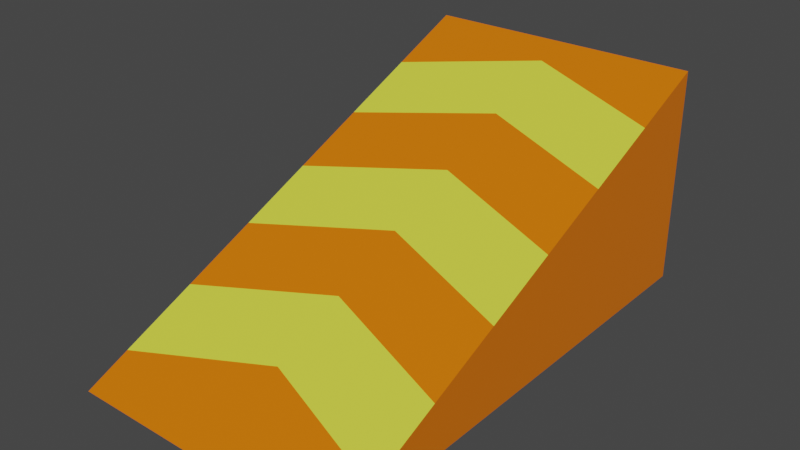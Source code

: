 # Source: ramp.blend  (saved by Blender 2.90.8; exported with 4.5.12 LTS)
import bpy
from mathutils import Matrix  # noqa: F401  (used for matrix-valued properties, if any)

bpy.ops.wm.read_factory_settings(use_empty=True)
scene = bpy.context.scene
scene.name = 'Scene'

# ---- collections
col_collection = bpy.data.collections.new('Collection'); scene.collection.children.link(col_collection)

# ---- materials (node trees are filled in below, after node groups)
mat_material = bpy.data.materials.new('Material')
mat_material.alpha_threshold = 0.0
mat_material.use_transparent_shadow = False
mat_material.line_color = (0.0, 0.0, 0.0, 1.0)
mat_material_001 = bpy.data.materials.new('Material.001')
mat_material_001.use_transparent_shadow = False

# ---- material node trees
mat_material.use_nodes = True; mat_material.node_tree.nodes.clear()
_N = mat_material.node_tree.nodes; _L = mat_material.node_tree.links
n0 = _N.new('ShaderNodeOutputMaterial'); n0.name = 'Material Output'; n0.location = (300, 300)
n1 = _N.new('ShaderNodeBsdfPrincipled'); n1.name = 'Principled BSDF'; n1.location = (10, 300)
n1.distribution = 'GGX'
n1.subsurface_method = 'BURLEY'
n1.inputs[0].default_value = (0.8, 0.1712, 0.0, 1.0)
n1.inputs[2].default_value = 0.4
n1.inputs[3].default_value = 1.45
n1.inputs[27].default_value = (0.0, 0.0, 0.0, 1.0)
n1.inputs[28].default_value = 1.0
_L.new(n1.outputs[0], n0.inputs[0])
n0.is_active_output = True
mat_material_001.use_nodes = True; mat_material_001.node_tree.nodes.clear()
_N = mat_material_001.node_tree.nodes; _L = mat_material_001.node_tree.links
n0 = _N.new('ShaderNodeBsdfPrincipled'); n0.name = 'Principled BSDF'; n0.location = (10, 300)
n0.distribution = 'GGX'
n0.subsurface_method = 'BURLEY'
n0.inputs[0].default_value = (0.7485, 0.8, 0.05787, 1.0)
n0.inputs[3].default_value = 1.45
n0.inputs[27].default_value = (0.0, 0.0, 0.0, 1.0)
n0.inputs[28].default_value = 1.0
n1 = _N.new('ShaderNodeOutputMaterial'); n1.name = 'Material Output'; n1.location = (300, 300)
_L.new(n0.outputs[0], n1.inputs[0])
n1.is_active_output = True

# ---- world
world_world = bpy.data.worlds.new('World'); scene.world = world_world
world_world.use_nodes = True; world_world.node_tree.nodes.clear()
_N = world_world.node_tree.nodes; _L = world_world.node_tree.links
n0 = _N.new('ShaderNodeOutputWorld'); n0.name = 'World Output'; n0.location = (300, 300)
n1 = _N.new('ShaderNodeBackground'); n1.name = 'Background'; n1.location = (10, 300)
n1.inputs[0].default_value = (0.05088, 0.05088, 0.05088, 1.0)
_L.new(n1.outputs[0], n0.inputs[0])
n0.is_active_output = True
world_world.color = (0.05088, 0.05088, 0.05088)
world_world.use_sun_shadow = False
world_world.sun_shadow_jitter_overblur = 0.0

# ---- meshes
me_cube = bpy.data.meshes.new('Cube')
me_cube.from_pydata([(0.3805, 0.8316, 0.2066), (0.3805, 0.8316, -0.3805), (0.3805, -0.3805, -0.3275), (0.3805, -0.4991, -0.3805), (-0.3805, 0.8316, 0.2066), (-0.3805, 0.8316, -0.3805), (-0.3805, -0.3805, -0.3275), (-0.3805, -0.4991, -0.3805), (-0.3805, 0.6098, -0.3805), (-0.3805, 0.388, -0.3805), (-0.3805, 0.1662, -0.3805), (-0.3805, -0.05558, -0.3805), (-0.3805, -0.2774, -0.3805), (0.3805, 0.6296, 0.1176), (0.3805, 0.4275, 0.0286), (0.3805, 0.2255, -0.06042), (0.3805, 0.02351, -0.1494), (0.3805, -0.1785, -0.2385), (-0.3805, -0.1785, -0.2385), (-0.3805, 0.02351, -0.1494), (-0.3805, 0.2255, -0.06042), (-0.3805, 0.4275, 0.0286), (-0.3805, 0.6296, 0.1176), (0.3805, -0.2774, -0.3805), (0.3805, -0.05558, -0.3805), (0.3805, 0.1662, -0.3805), (0.3805, 0.388, -0.3805), (0.3805, 0.6098, -0.3805), (0.0, 0.8316, -0.3805), (-1.148e-09, -0.2568, -0.2729), (0.0, -0.4991, -0.3805), (0.0, 0.8316, 0.2066), (0.0, 0.6098, -0.3805), (0.0, 0.388, -0.3805), (0.0, 0.1662, -0.3805), (0.0, -0.05558, -0.3805), (0.0, -0.2774, -0.3805), (-1.148e-09, 0.7533, 0.1722), (-1.148e-09, 0.5513, 0.0832), (-1.148e-09, 0.3493, -0.005821), (-1.148e-09, 0.1473, -0.09484), (-1.148e-09, -0.05474, -0.1839)], [], [(41, 18, 6, 29), (30, 29, 6, 7), (8, 22, 4, 5), (36, 23, 3, 30), (23, 17, 2, 3), (28, 31, 0, 1), (1, 0, 13, 27), (27, 13, 14, 26), (26, 14, 15, 25), (25, 15, 16, 24), (24, 16, 17, 23), (28, 1, 27, 32), (32, 27, 26, 33), (33, 26, 25, 34), (34, 25, 24, 35), (35, 24, 23, 36), (7, 6, 18, 12), (12, 18, 19, 11), (11, 19, 20, 10), (10, 20, 21, 9), (9, 21, 22, 8), (31, 4, 22, 37), (37, 22, 21, 38), (38, 21, 20, 39), (39, 20, 19, 40), (40, 19, 18, 41), (16, 40, 41, 17), (15, 39, 40, 16), (14, 38, 39, 15), (13, 37, 38, 14), (0, 31, 37, 13), (11, 35, 36, 12), (10, 34, 35, 11), (9, 33, 34, 10), (8, 32, 33, 9), (5, 28, 32, 8), (5, 4, 31, 28), (12, 36, 30, 7), (3, 2, 29, 30), (17, 41, 29, 2)])
me_cube.polygons.foreach_set('material_index', [1, 0, 0, 0, 0, 0, 0, 0, 0, 0, 0, 0, 0, 0, 0, 0, 0, 0, 0, 0, 0, 0, 1, 0, 1, 0, 0, 1, 0, 1, 0, 0, 0, 0, 0, 0, 0, 0, 0, 1])
_uv = me_cube.uv_layers.new(name='UVMap')
_uv.uv.foreach_set('vector', [0.75, 0.7083, 0.875, 0.7083, 0.875, 0.75, 0.75, 0.75, 0.375, 0.875, 0.625, 0.875, 0.625, 1.0, 0.375, 1.0, 0.375, 0.2083, 0.625, 0.2083, 0.625, 0.25, 0.375, 0.25, 0.25, 0.7083, 0.375, 0.7083, 0.375, 0.75, 0.25, 0.75, 0.375, 0.7083, 0.625, 0.7083, 0.625, 0.75, 0.375, 0.75, 0.375, 0.375, 0.625, 0.375, 0.625, 0.5, 0.375, 0.5, 0.375, 0.5, 0.625, 0.5, 0.625, 0.5417, 0.375, 0.5417, 0.375, 0.5417, 0.625, 0.5417, 0.625, 0.5833, 0.375, 0.5833, 0.375, 0.5833, 0.625, 0.5833, 0.625, 0.625, 0.375, 0.625, 0.375, 0.625, 0.625, 0.625, 0.625, 0.6667, 0.375, 0.6667, 0.375, 0.6667, 0.625, 0.6667, 0.625, 0.7083, 0.375, 0.7083, 0.25, 0.5, 0.375, 0.5, 0.375, 0.5417, 0.25, 0.5417, 0.25, 0.5417, 0.375, 0.5417, 0.375, 0.5833, 0.25, 0.5833, 0.25, 0.5833, 0.375, 0.5833, 0.375, 0.625, 0.25, 0.625, 0.25, 0.625, 0.375, 0.625, 0.375, 0.6667, 0.25, 0.6667, 0.25, 0.6667, 0.375, 0.6667, 0.375, 0.7083, 0.25, 0.7083, 0.375, 0.0, 0.625, 0.0, 0.625, 0.04167, 0.375, 0.04167, 0.375, 0.04167, 0.625, 0.04167, 0.625, 0.08333, 0.375, 0.08333, 0.375, 0.08333, 0.625, 0.08333, 0.625, 0.125, 0.375, 0.125, 0.375, 0.125, 0.625, 0.125, 0.625, 0.1667, 0.375, 0.1667, 0.375, 0.1667, 0.625, 0.1667, 0.625, 0.2083, 0.375, 0.2083, 0.75, 0.5, 0.875, 0.5, 0.875, 0.5417, 0.75, 0.5417, 0.75, 0.5417, 0.875, 0.5417, 0.875, 0.5833, 0.75, 0.5833, 0.75, 0.5833, 0.875, 0.5833, 0.875, 0.625, 0.75, 0.625, 0.75, 0.625, 0.875, 0.625, 0.875, 0.6667, 0.75, 0.6667, 0.75, 0.6667, 0.875, 0.6667, 0.875, 0.7083, 0.75, 0.7083, 0.625, 0.6667, 0.75, 0.6667, 0.75, 0.7083, 0.625, 0.7083, 0.625, 0.625, 0.75, 0.625, 0.75, 0.6667, 0.625, 0.6667, 0.625, 0.5833, 0.75, 0.5833, 0.75, 0.625, 0.625, 0.625, 0.625, 0.5417, 0.75, 0.5417, 0.75, 0.5833, 0.625, 0.5833, 0.625, 0.5, 0.75, 0.5, 0.75, 0.5417, 0.625, 0.5417, 0.125, 0.6667, 0.25, 0.6667, 0.25, 0.7083, 0.125, 0.7083, 0.125, 0.625, 0.25, 0.625, 0.25, 0.6667, 0.125, 0.6667, 0.125, 0.5833, 0.25, 0.5833, 0.25, 0.625, 0.125, 0.625, 0.125, 0.5417, 0.25, 0.5417, 0.25, 0.5833, 0.125, 0.5833, 0.125, 0.5, 0.25, 0.5, 0.25, 0.5417, 0.125, 0.5417, 0.375, 0.25, 0.625, 0.25, 0.625, 0.375, 0.375, 0.375, 0.125, 0.7083, 0.25, 0.7083, 0.25, 0.75, 0.125, 0.75, 0.375, 0.75, 0.625, 0.75, 0.625, 0.875, 0.375, 0.875, 0.625, 0.7083, 0.75, 0.7083, 0.75, 0.75, 0.625, 0.75])
me_cube.materials.append(mat_material)
me_cube.materials.append(mat_material_001)
me_cube.use_remesh_preserve_volume = False
me_cube.use_remesh_preserve_attributes = False
me_cube.use_mirror_vertex_groups = False
me_cube.update()

# ---- objects
ob_cube = bpy.data.objects.new('Cube', me_cube)

# ---- transforms, parenting, visibility, modifiers, constraints
ob_cube.location = (0.0, 0.0, 0.3626)
ob_cube.lock_rotations_4d = False
ob_cube.empty_display_type = 'ARROWS'
ob_cube.lineart.crease_threshold = 0.0

# ---- collection membership
col_collection.objects.link(ob_cube)

# ---- scene / render settings (as saved in the file)
scene.frame_start = 1; scene.frame_end = 250; scene.frame_set(1)
scene.render.engine = 'BLENDER_EEVEE_NEXT'
scene.cycles.use_denoising = False
scene.cycles.samples = 128
scene.cycles.sampling_pattern = 'TABULATED_SOBOL'
scene.cycles.use_adaptive_sampling = False
scene.cycles.use_light_tree = False
scene.view_settings.view_transform = 'Filmic'
bpy.context.view_layer.update()

# ---- added for rendering (the .blend has no active camera and no usable light): camera, sun
cam_auto = bpy.data.cameras.new('AutoCamera')
cam_auto.lens = 50.0
cam_auto.sensor_width = 36.0
cam_auto.clip_end = 1000.0
ob_auto_camera = bpy.data.objects.new('AutoCamera', cam_auto)
scene.collection.objects.link(ob_auto_camera)
ob_auto_camera.location = (1.51881, -1.65637, 1.49071)
ob_auto_camera.rotation_euler = (1.09748, -7.21219e-08, 0.694738)
scene.camera = ob_auto_camera
light_auto_sun = bpy.data.lights.new('AutoSun', 'SUN')
light_auto_sun.energy = 3.0
light_auto_sun.angle = 0.0523599
ob_auto_sun = bpy.data.objects.new('AutoSun', light_auto_sun)
scene.collection.objects.link(ob_auto_sun)
ob_auto_sun.rotation_euler = (0.872665, 0.174533, 0.523599)
bpy.context.view_layer.update()
